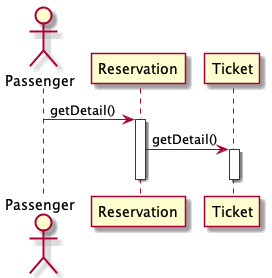

The diagram above was rendered by PlantUML. Its source (embedded in the PNG):
@startuml ViewDetailsOfReservation

Actor Passenger

Passenger -> Reservation : getDetail()
activate Reservation
Reservation -> Ticket : getDetail()
activate Ticket
deactivate
deactivate

@enduml